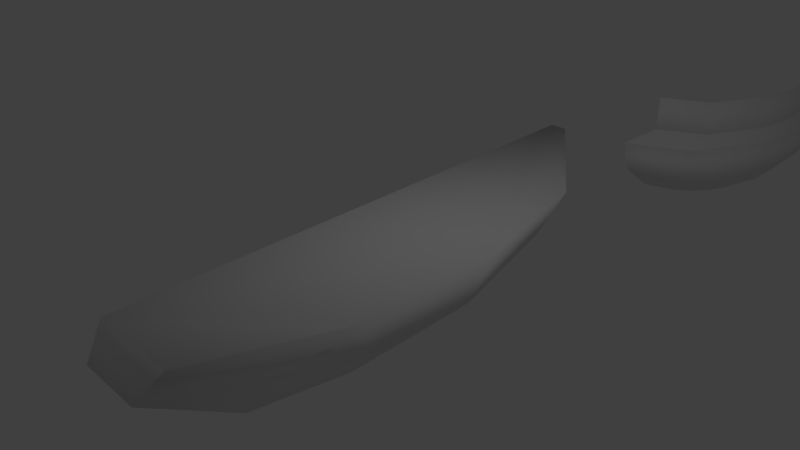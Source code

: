 # Source: boat.blend  (saved by Blender 2.78.0; exported with 4.5.12 LTS)
import bpy
from mathutils import Matrix  # noqa: F401  (used for matrix-valued properties, if any)

bpy.ops.wm.read_factory_settings(use_empty=True)
scene = bpy.context.scene
scene.name = 'Scene'

# ---- collections
col_collection_1 = bpy.data.collections.new('Collection 1'); scene.collection.children.link(col_collection_1)

# ---- materials (node trees are filled in below, after node groups)
mat_material = bpy.data.materials.new('Material')
mat_material.alpha_threshold = 0.0
mat_material.use_transparent_shadow = False
mat_material.roughness = 0.5
mat_material.line_color = (0.0, 0.0, 0.0, 1.0)

# ---- material node trees

# ---- world
world_world = bpy.data.worlds.new('World'); scene.world = world_world
world_world.color = (0.05088, 0.05088, 0.05088)
world_world.use_sun_shadow = False
world_world.sun_shadow_jitter_overblur = 0.0
world_world.cycles.sampling_method = 'MANUAL'

# ---- cameras
cam_camera = bpy.data.cameras.new('Camera')
cam_camera.clip_end = 100.0
cam_camera.lens = 35.0
cam_camera.sensor_width = 32.0
cam_camera.sensor_height = 18.0
cam_camera.ortho_scale = 7.314
cam_camera.dof.focus_distance = 0.0
cam_camera.dof.aperture_fstop = 128.0

# ---- lights
light_lamp = bpy.data.lights.new('Lamp', 'POINT')
light_lamp.transmission_factor = 0.0
light_lamp.cutoff_distance = 30.0
light_lamp.energy = 100.0
light_lamp.shadow_buffer_clip_start = 1.001
light_lamp.shadow_soft_size = 0.1
light_lamp.shadow_maximum_resolution = 0.006
light_lamp.use_absolute_resolution = True

# ---- meshes
me_sphere_003 = bpy.data.meshes.new('Sphere.003')
me_sphere_003.from_pydata([(0.0, -0.5823, 1.907), (0.0, 0.929, 1.903), (0.7399, -0.5823, 1.907), (0.6083, 1.413, 1.265), (0.8251, 0.7573, 1.265), (0.9012, 0.02042, 1.265), (0.8607, -0.4507, 0.4091), (0.7805, 0.02042, 1.903), (0.7043, 0.7573, 1.903), (0.6083, 0.929, 1.903), (0.0, 1.413, 1.265), (0.0, -0.4507, 0.4091), (0.5812, 0.07769, 2.155), (0.551, -0.4818, 2.158), (0.0, 0.7548, 2.696), (0.0, -0.4818, 2.158), (0.5244, 0.6268, 2.696), (0.4529, 0.7548, 2.696), (0.5812, 0.1623, 1.773), (0.551, -0.4818, 1.773), (0.0, 0.8394, 1.773), (0.0, -0.4818, 1.773), (0.5244, 0.7114, 1.773), (0.4529, 0.8394, 1.773)], [], [(9, 4, 3), (2, 11, 6), (10, 9, 3), (4, 7, 5), (5, 2, 6), (8, 12, 7), (1, 17, 9), (7, 13, 2), (8, 17, 16), (0, 13, 15), (12, 19, 13), (12, 22, 18), (13, 21, 15), (17, 22, 16), (17, 20, 23), (20, 18, 22), (9, 8, 4), (2, 0, 11), (10, 1, 9), (4, 8, 7), (5, 7, 2), (8, 16, 12), (1, 14, 17), (7, 12, 13), (8, 9, 17), (0, 2, 13), (12, 18, 19), (12, 16, 22), (13, 19, 21), (17, 23, 22), (17, 14, 20), (22, 23, 20), (20, 21, 18), (19, 18, 21)])
me_sphere_003.polygons.foreach_set('use_smooth', [True] * 34)
me_sphere_003.use_remesh_preserve_volume = False
me_sphere_003.use_remesh_preserve_attributes = False
me_sphere_003.use_mirror_vertex_groups = False
me_sphere_003.update()
me_sphere_002 = bpy.data.meshes.new('Sphere.002')
me_sphere_002.from_pydata([(0.0, 2.298, 1.517), (0.0, 1.798, -0.01994), (0.0, 1.359, -0.9507), (0.0, 0.7034, -1.573), (0.3827, 1.944, 1.517), (0.3536, 1.656, -0.01994), (0.2706, 1.251, -0.9507), (0.1464, 0.6445, -1.573), (0.7071, 1.506, 1.517), (0.6533, 1.251, -0.01994), (0.5, 0.9406, -0.9507), (0.2706, 0.4768, -1.573), (0.9239, 0.8496, 1.517), (0.8536, 0.6445, -0.01994), (0.6533, 0.4768, -0.9507), (0.3536, 0.2257, -1.573), (1.0, 0.1128, 1.517), (0.9239, -0.03344, -0.01994), (0.7071, -0.03344, -0.9507), (0.3827, -0.03344, -1.573), (0.9239, -0.5045, 0.957), (0.8536, -0.4687, -0.01994), (0.6533, -0.3665, -0.9507), (0.3536, -0.2137, -1.573), (0.7071, -0.9039, 0.957), (0.6533, -0.8376, -0.01994), (0.5, -0.6489, -0.9507), (0.2706, -0.3665, -1.573), (0.3827, -1.171, 0.957), (0.3536, -1.084, -0.01994), (0.2706, -0.8376, -0.9507), (0.1464, -0.4687, -1.573), (-3.278e-07, -1.172, 0.957), (-2.98e-07, -1.078, -0.01994), (-2.682e-07, -0.9039, -0.9507), (-1.49e-07, -0.5045, -1.573), (0.0, -0.03344, -1.791), (0.0, 1.852, 1.265), (0.2839, 1.852, 1.265), (0.6083, 1.413, 1.265), (0.8251, 0.7573, 1.265), (0.9012, 0.02042, 1.265), (0.8607, -0.4507, 0.4091), (0.6439, -0.85, 0.4091), (0.3195, -1.117, 0.4091), (0.0, -1.025, 0.4091), (0.0, 1.413, 1.265), (0.0, -0.4507, 0.4091)], [], [(36, 3, 7), (2, 5, 6), (3, 6, 7), (1, 4, 5), (7, 10, 11), (5, 8, 9), (36, 7, 11), (6, 9, 10), (9, 12, 13), (36, 11, 15), (10, 13, 14), (11, 14, 15), (36, 15, 19), (14, 17, 18), (15, 18, 19), (13, 16, 17), (18, 23, 19), (17, 20, 21), (36, 19, 23), (17, 22, 18), (22, 27, 23), (20, 25, 21), (36, 23, 27), (21, 26, 22), (36, 27, 31), (25, 30, 26), (26, 31, 27), (24, 29, 25), (36, 31, 35), (30, 33, 34), (30, 35, 31), (29, 32, 33), (8, 38, 39), (12, 39, 40), (16, 40, 41), (4, 37, 38), (28, 43, 44), (32, 44, 45), (20, 43, 24), (20, 41, 42), (46, 38, 37), (47, 45, 44), (2, 1, 5), (3, 2, 6), (1, 0, 4), (7, 6, 10), (5, 4, 8), (6, 5, 9), (9, 8, 12), (10, 9, 13), (11, 10, 14), (14, 13, 17), (15, 14, 18), (13, 12, 16), (18, 22, 23), (17, 16, 20), (17, 21, 22), (22, 26, 27), (20, 24, 25), (21, 25, 26), (25, 29, 30), (26, 30, 31), (24, 28, 29), (30, 29, 33), (30, 34, 35), (29, 28, 32), (8, 4, 38), (12, 8, 39), (16, 12, 40), (4, 0, 37), (28, 24, 43), (32, 28, 44), (20, 42, 43), (20, 16, 41), (46, 39, 38), (44, 43, 47), (42, 47, 43)])
me_sphere_002.polygons.foreach_set('use_smooth', [True] * 77)
me_sphere_002.use_remesh_preserve_volume = False
me_sphere_002.use_remesh_preserve_attributes = False
me_sphere_002.use_mirror_vertex_groups = False
me_sphere_002.update()
me_cube_002 = bpy.data.meshes.new('Cube.002')
me_cube_002.from_pydata([(-3.819e-05, -0.7981, -0.4949), (-3.819e-05, -0.7981, 0.4103), (-3.819e-05, 0.1071, -0.4949), (-3.819e-05, 0.2049, 0.2961), (0.448, -0.7981, -0.4949), (0.448, -0.7981, 0.4103), (0.448, 0.1071, -0.4949), (0.448, 0.2049, 0.2961), (2.386e-05, 0.6266, -0.3302), (2.386e-05, 0.6687, 0.009793), (0.1899, 0.6266, -0.3302), (0.1899, 0.6687, 0.009793), (0.01778, -1.331, -0.2146), (0.01778, -1.331, 0.13), (0.1901, -1.331, -0.2146), (0.1901, -1.331, 0.13), (5.253e-05, -1.788, -0.7397), (5.253e-05, -1.788, 0.6551), (0.07075, -1.89, -0.7397), (0.07075, -1.89, 0.6551)], [], [(1, 2, 0), (3, 11, 9), (6, 5, 4), (0, 13, 1), (6, 0, 2), (3, 5, 7), (9, 10, 8), (3, 8, 2), (7, 10, 11), (2, 10, 6), (13, 19, 15), (0, 14, 12), (1, 15, 5), (5, 14, 4), (15, 18, 14), (12, 18, 16), (13, 16, 17), (1, 3, 2), (3, 7, 11), (6, 7, 5), (0, 12, 13), (6, 4, 0), (3, 1, 5), (9, 11, 10), (3, 9, 8), (7, 6, 10), (2, 8, 10), (13, 17, 19), (0, 4, 14), (1, 13, 15), (5, 15, 14), (15, 19, 18), (12, 14, 18), (13, 12, 16)])
me_cube_002.polygons.foreach_set('use_smooth', [True] * 34)
me_cube_002.use_remesh_preserve_volume = False
me_cube_002.use_remesh_preserve_attributes = False
me_cube_002.use_mirror_vertex_groups = False
me_cube_002.update()
me_cube_001 = bpy.data.meshes.new('Cube.001')
me_cube_001.from_pydata([(0.279, 0.8, -0.2), (-1.721, -0.8, 0.2), (0.279, -0.8, -0.2), (-1.721, 0.8, 0.2), (-1.721, 0.8, -0.2), (0.279, -0.8, 0.2), (-1.721, -0.8, -0.2), (0.279, 0.8, 0.2), (0.279, 1.594, 0.2), (2.326, 0.0, -0.2), (0.279, -1.594, 0.2), (0.279, -1.594, -0.2), (2.326, 0.0, 0.2), (0.279, 1.594, -0.2)], [], [(3, 7, 0), (4, 0, 2), (5, 1, 6), (2, 0, 9), (12, 10, 11), (5, 7, 3), (10, 5, 2), (12, 5, 10), (7, 8, 13), (1, 3, 4), (8, 12, 9), (3, 0, 4), (4, 2, 6), (5, 6, 2), (13, 9, 0), (2, 9, 11), (12, 11, 9), (5, 3, 1), (10, 2, 11), (5, 12, 7), (8, 7, 12), (7, 13, 0), (1, 4, 6), (8, 9, 13)])
me_cube_001.polygons.foreach_set('use_smooth', [True] * 24)
me_cube_001.use_remesh_preserve_volume = False
me_cube_001.use_remesh_preserve_attributes = False
me_cube_001.use_mirror_vertex_groups = False
me_cube_001.update()
me_sphere = bpy.data.meshes.new('Sphere')
me_sphere.from_pydata([(0.3827, 1.632, 5.96e-08), (0.3753, 1.601, -0.1951), (0.3182, 1.359, -0.5556), (0.2126, 0.9129, -0.8315), (0.7071, 1.252, 5.96e-08), (0.6935, 1.229, -0.1951), (0.6533, 1.158, -0.3827), (0.5879, 1.044, -0.5556), (1.0, -3.788e-07, 7.55e-08), (0.9239, -2.298e-07, -0.3827), (0.5556, -3.415e-07, -0.8315), (0.3827, -3.043e-07, -0.9239), (0.9061, -0.1802, -0.3827), (0.6935, -0.138, -0.7071), (0.5449, -0.1084, -0.8315), (0.9239, -0.3827, 7.55e-08), (0.8536, -0.3536, -0.3827), (0.7682, -0.5133, -0.3827), (0.6913, -0.4619, -0.5556), (0.5879, -0.3928, -0.7071), (0.4619, -0.3087, -0.8315), (0.6533, -0.6533, -0.3827), (0.5879, -0.5879, -0.5556), (0.3928, -0.3928, -0.8315), (0.2706, -0.2706, -0.9239), (0.1379, -0.138, -0.9808), (0.5556, -0.8315, 7.55e-08), (0.5133, -0.7682, -0.3827), (0.3928, -0.5879, -0.7071), (0.3087, -0.4619, -0.8315), (0.3536, -0.8536, -0.3827), (0.2706, -0.6533, -0.7071), (-1.003e-07, -1.0, 7.55e-08), (6.357e-08, -0.9239, -0.3827), (-2.584e-08, -0.7071, -0.7071), (3.964e-09, -0.1951, -0.9808), (2.722e-07, 1.765, 5.96e-08), (2.573e-07, 1.732, -0.1951), (2.722e-07, 1.47, -0.5556), (1.232e-07, 0.987, -0.8315), (0.2911, 1.323, 6.179e-08), (0.5373, 1.035, 6.179e-08), (0.7597, 0.08383, 7.386e-08), (0.7019, -0.2067, 7.386e-08), (0.4223, -0.5473, 7.386e-08), (0.0005692, -0.6753, 7.386e-08), (0.0005695, 1.424, 6.179e-08), (0.2911, 1.323, 0.3977), (0.5373, 1.035, 0.3977), (0.7597, 0.08383, 0.3977), (0.7019, -0.2067, 0.3977), (0.4223, -0.5473, 0.3977), (0.0005692, -0.6753, 0.3977), (0.0005695, 1.424, 0.3977)], [], [(21, 18, 17), (23, 20, 19), (2, 1, 6), (24, 23, 29), (1, 2, 38), (1, 38, 37), (8, 6, 5), (14, 19, 20), (27, 26, 30), (5, 4, 8), (32, 33, 30), (9, 12, 13), (9, 13, 7), (22, 27, 28), (32, 30, 26), (19, 18, 22), (25, 35, 39), (17, 18, 16), (0, 1, 37), (23, 19, 28), (6, 7, 2), (33, 31, 30), (14, 13, 19), (20, 24, 14), (2, 39, 38), (31, 34, 29), (10, 11, 3), (10, 13, 14), (10, 3, 7), (34, 35, 29), (15, 16, 12), (25, 39, 3), (15, 12, 8), (9, 8, 12), (26, 27, 21), (30, 31, 28), (3, 11, 25), (18, 13, 16), (11, 10, 14), (12, 16, 13), (29, 28, 31), (21, 22, 18), (8, 9, 6), (24, 11, 14), (2, 3, 39), (4, 1, 0), (21, 27, 22), (35, 25, 24), (3, 2, 7), (24, 29, 35), (30, 28, 27), (7, 13, 10), (7, 6, 9), (26, 21, 17), (20, 23, 24), (28, 19, 22), (4, 5, 1), (17, 15, 26), (28, 29, 23), (5, 6, 1), (33, 34, 31), (16, 15, 17), (0, 37, 36), (11, 24, 25), (19, 13, 18), (15, 8, 42, 43), (26, 15, 43, 44), (0, 36, 46, 40), (8, 4, 41, 42), (32, 26, 44, 45), (4, 0, 40, 41), (43, 42, 49, 50), (41, 40, 47, 48), (40, 46, 53, 47), (44, 43, 50, 51), (42, 41, 48, 49), (45, 44, 51, 52)])
me_sphere.polygons.foreach_set('use_smooth', [True] * 77)
me_sphere.use_remesh_preserve_volume = False
me_sphere.use_remesh_preserve_attributes = False
me_sphere.use_mirror_vertex_groups = False
me_sphere.update()
me_cube = bpy.data.meshes.new('Cube')
me_cube.from_pydata([(0.8541, 0.9791, -0.3006), (1.059, -1.653, -0.3006), (-1.192e-07, -2.226, -1.164), (3.576e-07, 1.0, -1.164), (1.239, 1.961, 0.7797), (1.645, -1.984, 0.7797), (-3.576e-07, -3.586, 0.6053), (5.96e-08, 3.684, 0.8355), (1.116, -0.443, -0.3006), (0.07463, 1.0, -1.164), (1.078, 1.706, 0.215), (0.25, -2.226, -1.164), (1.522, -1.665, 0.215), (1.192e-07, -0.6128, -1.38), (-2.384e-07, -3.811, 0.1314), (2.086e-07, 3.132, 0.1314), (1.645, -0.01136, 0.7797), (0.1901, 3.684, 0.8355), (0.9896, -3.586, 0.6053), (0.08074, 3.132, 0.1353), (0.736, -3.811, 0.1314), (1.522, -0.2272, 0.215), (0.25, -0.6128, -1.38)], [], [(11, 13, 22), (16, 7, 6), (16, 12, 21), (20, 6, 14), (9, 15, 19), (19, 7, 17), (4, 19, 17), (10, 9, 19), (11, 14, 2), (1, 20, 11), (12, 18, 20), (8, 12, 1), (0, 21, 8), (10, 16, 21), (18, 5, 6), (9, 13, 3), (0, 22, 9), (1, 22, 8), (11, 2, 13), (16, 4, 7), (16, 5, 12), (20, 18, 6), (9, 3, 15), (19, 15, 7), (4, 10, 19), (10, 0, 9), (11, 20, 14), (1, 12, 20), (12, 5, 18), (8, 21, 12), (0, 10, 21), (10, 4, 16), (17, 7, 4), (9, 22, 13), (0, 8, 22), (1, 11, 22), (6, 5, 16)])
me_cube.polygons.foreach_set('use_smooth', [True] * 37)
me_cube.materials.append(mat_material)
me_cube.use_remesh_preserve_volume = False
me_cube.use_remesh_preserve_attributes = False
me_cube.use_mirror_vertex_groups = False
me_cube.update()

# ---- objects
ob_sphere_001 = bpy.data.objects.new('Sphere.001', me_sphere_003)
ob_sphere_002 = bpy.data.objects.new('Sphere.002', me_sphere_002)
ob_cube_002 = bpy.data.objects.new('Cube.002', me_cube_002)
ob_cube_001 = bpy.data.objects.new('Cube.001', me_cube_001)
ob_sphere = bpy.data.objects.new('Sphere', me_sphere)
ob_cube = bpy.data.objects.new('Cube', me_cube)
ob_lamp = bpy.data.objects.new('Lamp', light_lamp)
ob_camera = bpy.data.objects.new('Camera', cam_camera)

# ---- transforms, parenting, visibility, modifiers, constraints
ob_sphere_001.location = (0.0, -29.0, 0.0)
ob_sphere_001.scale = (1.885, 2.689, 0.7386)
ob_sphere_001.lineart.crease_threshold = 0.0
ob_sphere_002.location = (0.0, -29.0, 0.0)
ob_sphere_002.scale = (1.885, 2.689, 0.7386)
ob_sphere_002.lineart.crease_threshold = 0.0
ob_cube_002.location = (0.0, -13.0, 0.0)
ob_cube_002.scale = (0.09138, 0.3216, 0.3216)
ob_cube_002.lineart.crease_threshold = 0.0
ob_cube_001.location = (0.0, -8.25, -1.49e-08)
ob_cube_001.scale = (0.4808, 0.4808, 0.4808)
ob_cube_001.lineart.crease_threshold = 0.0
ob_sphere.location = (0.0, 8.77, 0.0)
ob_sphere.scale = (1.792, 3.028, 1.454)
ob_sphere.lineart.crease_threshold = 0.0
ob_cube.location = (0.0, 0.0, 0.0)
ob_cube.scale = (1.267, 1.0, 1.0)
ob_cube.lock_rotations_4d = False
ob_cube.empty_display_type = 'ARROWS'
ob_cube.lineart.crease_threshold = 0.0
ob_lamp.location = (4.076, 1.005, 5.904)
ob_lamp.rotation_euler = (0.6503, 0.05522, 1.866)
ob_lamp.lock_rotations_4d = False
ob_lamp.empty_display_type = 'ARROWS'
ob_lamp.color = (0.0, 0.0, 0.0, 0.0)
ob_lamp.lineart.crease_threshold = 0.0
ob_camera.location = (7.481, -6.508, 5.344)
ob_camera.rotation_euler = (1.109, 0.0, 0.8149)
ob_camera.lock_rotations_4d = False
ob_camera.empty_display_type = 'ARROWS'
ob_camera.color = (0.0, 0.0, 0.0, 0.0)
ob_camera.display_type = 'WIRE'
ob_camera.lineart.crease_threshold = 0.0

# ---- collection membership
col_collection_1.objects.link(ob_sphere_001)
col_collection_1.objects.link(ob_sphere_002)
col_collection_1.objects.link(ob_cube_002)
col_collection_1.objects.link(ob_cube_001)
col_collection_1.objects.link(ob_sphere)
col_collection_1.objects.link(ob_cube)
col_collection_1.objects.link(ob_lamp)
col_collection_1.objects.link(ob_camera)

# ---- scene / render settings (as saved in the file)
scene.camera = ob_camera
scene.frame_start = 1; scene.frame_end = 250; scene.frame_set(1)
scene.render.engine = 'BLENDER_EEVEE_NEXT'
scene.render.resolution_percentage = 50
scene.render.dither_intensity = 0.0
scene.cycles.use_denoising = False
scene.cycles.samples = 128
scene.cycles.sampling_pattern = 'TABULATED_SOBOL'
scene.cycles.light_sampling_threshold = 0.0
scene.cycles.use_adaptive_sampling = False
scene.cycles.use_light_tree = False
scene.cycles.blur_glossy = 0.0
scene.cycles.sample_clamp_indirect = 0.0
scene.view_settings.view_transform = 'Standard'
bpy.context.view_layer.update()
